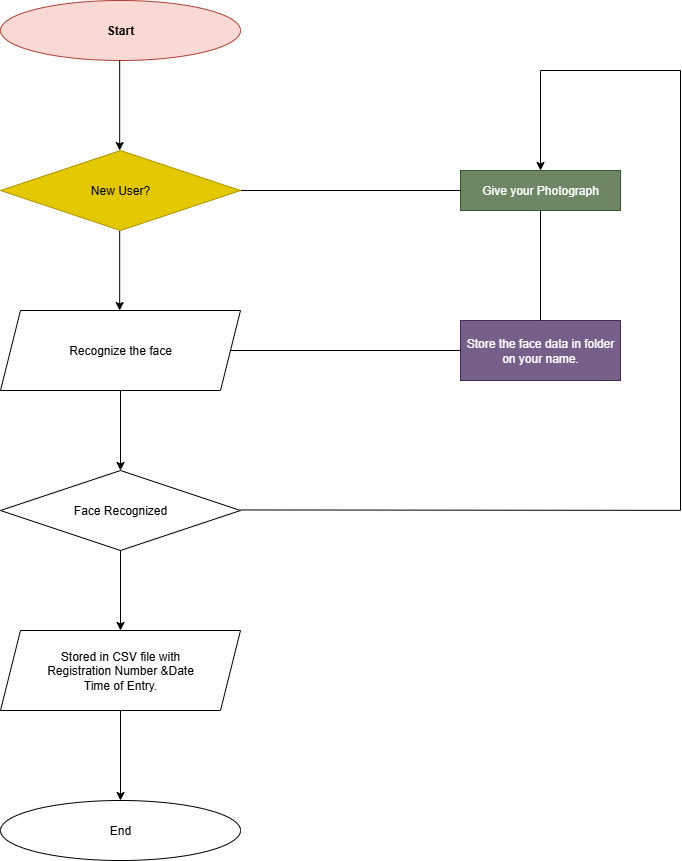

The diagram above was exported from draw.io. Its source (the exported page's mxGraphModel, read from the mxfile embedded in the PNG):
<mxGraphModel dx="1389" dy="749" grid="1" gridSize="10" guides="1" tooltips="1" connect="1" arrows="1" fold="1" page="1" pageScale="1" pageWidth="850" pageHeight="1100" math="0" shadow="0">
  <root>
    <mxCell id="0" />
    <mxCell id="1" parent="0" />
    <mxCell id="eEiamN87LS7yBjwN1SoZ-1" value="Start" style="ellipse;whiteSpace=wrap;html=1;fillColor=#fad9d5;fontStyle=1;strokeColor=#ae4132;" vertex="1" parent="1">
      <mxGeometry x="120" y="50" width="240" height="60" as="geometry" />
    </mxCell>
    <mxCell id="eEiamN87LS7yBjwN1SoZ-3" value="Recognize the face" style="shape=parallelogram;perimeter=parallelogramPerimeter;whiteSpace=wrap;html=1;fixedSize=1;fillColor=light-dark(#FFFFFF,#660066);" vertex="1" parent="1">
      <mxGeometry x="120" y="360" width="240" height="80" as="geometry" />
    </mxCell>
    <mxCell id="eEiamN87LS7yBjwN1SoZ-5" value="Face Recognized" style="rhombus;whiteSpace=wrap;html=1;fillColor=light-dark(#FFFFFF,#3399FF);" vertex="1" parent="1">
      <mxGeometry x="120" y="520" width="240" height="80" as="geometry" />
    </mxCell>
    <mxCell id="eEiamN87LS7yBjwN1SoZ-6" value="Stored in CSV file with&lt;div&gt;Registration Number &amp;amp;Date&lt;/div&gt;&lt;div&gt;Time of Entry.&lt;/div&gt;" style="shape=parallelogram;perimeter=parallelogramPerimeter;whiteSpace=wrap;html=1;fixedSize=1;fillColor=light-dark(#FFFFFF,#FF3333);" vertex="1" parent="1">
      <mxGeometry x="120" y="680" width="240" height="80" as="geometry" />
    </mxCell>
    <mxCell id="eEiamN87LS7yBjwN1SoZ-7" value="End" style="ellipse;whiteSpace=wrap;html=1;fillColor=light-dark(#FFFFFF,#FF9999);" vertex="1" parent="1">
      <mxGeometry x="120" y="850" width="240" height="60" as="geometry" />
    </mxCell>
    <mxCell id="eEiamN87LS7yBjwN1SoZ-8" value="Give your Photograph" style="rounded=0;whiteSpace=wrap;html=1;fillColor=#6d8764;strokeColor=#3A5431;fontColor=#ffffff;" vertex="1" parent="1">
      <mxGeometry x="580" y="220" width="160" height="40" as="geometry" />
    </mxCell>
    <mxCell id="eEiamN87LS7yBjwN1SoZ-9" value="Store the face data in folder on your name." style="rounded=0;whiteSpace=wrap;html=1;fillColor=#76608a;fontColor=#ffffff;strokeColor=#432D57;" vertex="1" parent="1">
      <mxGeometry x="580" y="370" width="160" height="60" as="geometry" />
    </mxCell>
    <mxCell id="eEiamN87LS7yBjwN1SoZ-11" value="" style="endArrow=none;html=1;rounded=0;" edge="1" parent="1">
      <mxGeometry width="50" height="50" relative="1" as="geometry">
        <mxPoint x="360" y="559.44" as="sourcePoint" />
        <mxPoint x="800" y="559.8800000000001" as="targetPoint" />
      </mxGeometry>
    </mxCell>
    <mxCell id="eEiamN87LS7yBjwN1SoZ-12" value="" style="endArrow=none;html=1;rounded=0;" edge="1" parent="1">
      <mxGeometry width="50" height="50" relative="1" as="geometry">
        <mxPoint x="800" y="560" as="sourcePoint" />
        <mxPoint x="800" y="120" as="targetPoint" />
      </mxGeometry>
    </mxCell>
    <mxCell id="eEiamN87LS7yBjwN1SoZ-15" value="" style="endArrow=none;html=1;rounded=0;" edge="1" parent="1">
      <mxGeometry width="50" height="50" relative="1" as="geometry">
        <mxPoint x="660" y="120" as="sourcePoint" />
        <mxPoint x="800" y="120" as="targetPoint" />
      </mxGeometry>
    </mxCell>
    <mxCell id="eEiamN87LS7yBjwN1SoZ-16" value="" style="endArrow=classic;html=1;rounded=0;" edge="1" parent="1" target="eEiamN87LS7yBjwN1SoZ-8">
      <mxGeometry width="50" height="50" relative="1" as="geometry">
        <mxPoint x="660" y="120" as="sourcePoint" />
        <mxPoint x="390" y="210" as="targetPoint" />
      </mxGeometry>
    </mxCell>
    <mxCell id="eEiamN87LS7yBjwN1SoZ-17" value="" style="endArrow=classic;html=1;rounded=0;exitX=0.5;exitY=1;exitDx=0;exitDy=0;entryX=0.5;entryY=0;entryDx=0;entryDy=0;" edge="1" parent="1">
      <mxGeometry width="50" height="50" relative="1" as="geometry">
        <mxPoint x="239.17000000000021" y="110" as="sourcePoint" />
        <mxPoint x="239.17" y="200" as="targetPoint" />
      </mxGeometry>
    </mxCell>
    <mxCell id="eEiamN87LS7yBjwN1SoZ-18" value="" style="endArrow=classic;html=1;rounded=0;exitX=0.5;exitY=1;exitDx=0;exitDy=0;" edge="1" parent="1">
      <mxGeometry width="50" height="50" relative="1" as="geometry">
        <mxPoint x="239.17" y="280" as="sourcePoint" />
        <mxPoint x="239.17" y="360" as="targetPoint" />
      </mxGeometry>
    </mxCell>
    <mxCell id="eEiamN87LS7yBjwN1SoZ-19" value="" style="endArrow=classic;html=1;rounded=0;exitX=0.5;exitY=1;exitDx=0;exitDy=0;" edge="1" parent="1" source="eEiamN87LS7yBjwN1SoZ-3">
      <mxGeometry width="50" height="50" relative="1" as="geometry">
        <mxPoint x="240" y="480" as="sourcePoint" />
        <mxPoint x="240" y="520" as="targetPoint" />
      </mxGeometry>
    </mxCell>
    <mxCell id="eEiamN87LS7yBjwN1SoZ-20" value="" style="endArrow=classic;html=1;rounded=0;exitX=0.5;exitY=1;exitDx=0;exitDy=0;entryX=0.5;entryY=0;entryDx=0;entryDy=0;" edge="1" parent="1" source="eEiamN87LS7yBjwN1SoZ-5" target="eEiamN87LS7yBjwN1SoZ-6">
      <mxGeometry width="50" height="50" relative="1" as="geometry">
        <mxPoint x="230" y="630" as="sourcePoint" />
        <mxPoint x="230" y="730" as="targetPoint" />
      </mxGeometry>
    </mxCell>
    <mxCell id="eEiamN87LS7yBjwN1SoZ-21" value="" style="endArrow=classic;html=1;rounded=0;exitX=0.5;exitY=1;exitDx=0;exitDy=0;" edge="1" parent="1" source="eEiamN87LS7yBjwN1SoZ-6" target="eEiamN87LS7yBjwN1SoZ-7">
      <mxGeometry width="50" height="50" relative="1" as="geometry">
        <mxPoint x="230" y="810" as="sourcePoint" />
        <mxPoint x="230" y="910" as="targetPoint" />
      </mxGeometry>
    </mxCell>
    <mxCell id="eEiamN87LS7yBjwN1SoZ-22" value="" style="endArrow=none;html=1;rounded=0;entryX=0;entryY=0.5;entryDx=0;entryDy=0;" edge="1" parent="1" source="eEiamN87LS7yBjwN1SoZ-3" target="eEiamN87LS7yBjwN1SoZ-9">
      <mxGeometry width="50" height="50" relative="1" as="geometry">
        <mxPoint x="340" y="670" as="sourcePoint" />
        <mxPoint x="390" y="620" as="targetPoint" />
      </mxGeometry>
    </mxCell>
    <mxCell id="eEiamN87LS7yBjwN1SoZ-23" value="" style="endArrow=none;html=1;rounded=0;exitX=0.5;exitY=1;exitDx=0;exitDy=0;" edge="1" parent="1" source="eEiamN87LS7yBjwN1SoZ-8" target="eEiamN87LS7yBjwN1SoZ-9">
      <mxGeometry width="50" height="50" relative="1" as="geometry">
        <mxPoint x="610" y="480" as="sourcePoint" />
        <mxPoint x="840" y="480" as="targetPoint" />
      </mxGeometry>
    </mxCell>
    <mxCell id="eEiamN87LS7yBjwN1SoZ-24" value="" style="endArrow=none;html=1;rounded=0;exitX=1;exitY=0.5;exitDx=0;exitDy=0;entryX=0;entryY=0.5;entryDx=0;entryDy=0;" edge="1" parent="1" target="eEiamN87LS7yBjwN1SoZ-8">
      <mxGeometry width="50" height="50" relative="1" as="geometry">
        <mxPoint x="360" y="240" as="sourcePoint" />
        <mxPoint x="570" y="240" as="targetPoint" />
      </mxGeometry>
    </mxCell>
    <mxCell id="eEiamN87LS7yBjwN1SoZ-27" value="New User?" style="rhombus;whiteSpace=wrap;html=1;fillColor=#e3c800;fontColor=#000000;strokeColor=#B09500;" vertex="1" parent="1">
      <mxGeometry x="120" y="200" width="240" height="80" as="geometry" />
    </mxCell>
  </root>
</mxGraphModel>